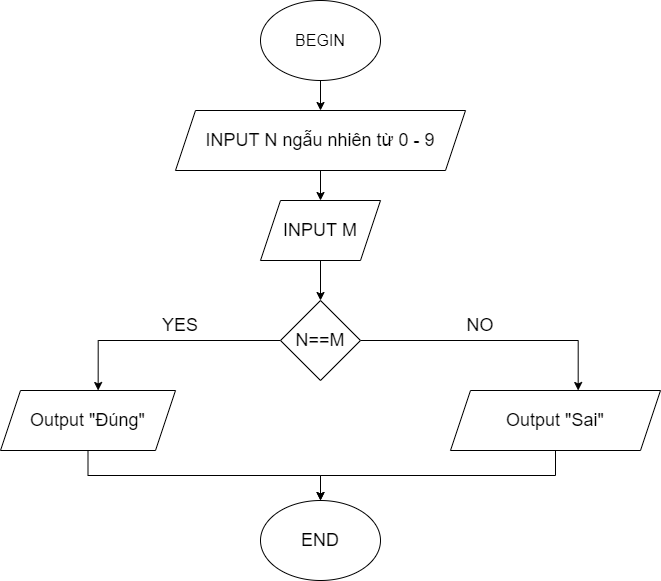

The diagram above was exported from draw.io. Its source (the exported page's mxGraphModel, read from the mxfile embedded in the PNG):
<mxGraphModel dx="1420" dy="777" grid="1" gridSize="10" guides="1" tooltips="1" connect="1" arrows="1" fold="1" page="1" pageScale="1" pageWidth="1169" pageHeight="827" background="none" math="0" shadow="0">
  <root>
    <mxCell id="0" />
    <mxCell id="1" parent="0" />
    <mxCell id="j4R-Roda7zsLirx0F1Rr-65" style="edgeStyle=orthogonalEdgeStyle;rounded=0;orthogonalLoop=1;jettySize=auto;html=1;exitX=0.5;exitY=1;exitDx=0;exitDy=0;entryX=0.5;entryY=0;entryDx=0;entryDy=0;fontSize=18;" edge="1" parent="1" source="j4R-Roda7zsLirx0F1Rr-55" target="j4R-Roda7zsLirx0F1Rr-56">
      <mxGeometry relative="1" as="geometry" />
    </mxCell>
    <mxCell id="j4R-Roda7zsLirx0F1Rr-55" value="&lt;font size=&quot;3&quot;&gt;BEGIN&lt;/font&gt;" style="ellipse;whiteSpace=wrap;html=1;" vertex="1" parent="1">
      <mxGeometry x="360" y="50" width="120" height="80" as="geometry" />
    </mxCell>
    <mxCell id="j4R-Roda7zsLirx0F1Rr-66" style="edgeStyle=orthogonalEdgeStyle;rounded=0;orthogonalLoop=1;jettySize=auto;html=1;exitX=0.5;exitY=1;exitDx=0;exitDy=0;entryX=0.5;entryY=0;entryDx=0;entryDy=0;fontSize=18;" edge="1" parent="1" source="j4R-Roda7zsLirx0F1Rr-56" target="j4R-Roda7zsLirx0F1Rr-57">
      <mxGeometry relative="1" as="geometry" />
    </mxCell>
    <mxCell id="j4R-Roda7zsLirx0F1Rr-56" value="INPUT N ngẫu nhiên từ 0 - 9" style="shape=parallelogram;perimeter=parallelogramPerimeter;whiteSpace=wrap;html=1;fixedSize=1;fontSize=18;" vertex="1" parent="1">
      <mxGeometry x="275" y="160" width="290" height="60" as="geometry" />
    </mxCell>
    <mxCell id="j4R-Roda7zsLirx0F1Rr-68" style="edgeStyle=orthogonalEdgeStyle;rounded=0;orthogonalLoop=1;jettySize=auto;html=1;exitX=0.5;exitY=1;exitDx=0;exitDy=0;fontSize=18;" edge="1" parent="1" source="j4R-Roda7zsLirx0F1Rr-57" target="j4R-Roda7zsLirx0F1Rr-58">
      <mxGeometry relative="1" as="geometry" />
    </mxCell>
    <mxCell id="j4R-Roda7zsLirx0F1Rr-57" value="INPUT M" style="shape=parallelogram;perimeter=parallelogramPerimeter;whiteSpace=wrap;html=1;fixedSize=1;fontSize=18;" vertex="1" parent="1">
      <mxGeometry x="360" y="250" width="120" height="60" as="geometry" />
    </mxCell>
    <mxCell id="j4R-Roda7zsLirx0F1Rr-63" style="edgeStyle=orthogonalEdgeStyle;rounded=0;orthogonalLoop=1;jettySize=auto;html=1;exitX=0;exitY=0.5;exitDx=0;exitDy=0;entryX=0.558;entryY=0;entryDx=0;entryDy=0;entryPerimeter=0;fontSize=18;" edge="1" parent="1" source="j4R-Roda7zsLirx0F1Rr-58" target="j4R-Roda7zsLirx0F1Rr-59">
      <mxGeometry relative="1" as="geometry" />
    </mxCell>
    <mxCell id="j4R-Roda7zsLirx0F1Rr-64" style="edgeStyle=orthogonalEdgeStyle;rounded=0;orthogonalLoop=1;jettySize=auto;html=1;exitX=1;exitY=0.5;exitDx=0;exitDy=0;entryX=0.608;entryY=0;entryDx=0;entryDy=0;entryPerimeter=0;fontSize=18;" edge="1" parent="1" source="j4R-Roda7zsLirx0F1Rr-58" target="j4R-Roda7zsLirx0F1Rr-60">
      <mxGeometry relative="1" as="geometry" />
    </mxCell>
    <mxCell id="j4R-Roda7zsLirx0F1Rr-58" value="N==M" style="rhombus;whiteSpace=wrap;html=1;fontSize=18;" vertex="1" parent="1">
      <mxGeometry x="380" y="350" width="80" height="80" as="geometry" />
    </mxCell>
    <mxCell id="j4R-Roda7zsLirx0F1Rr-70" style="edgeStyle=orthogonalEdgeStyle;rounded=0;orthogonalLoop=1;jettySize=auto;html=1;exitX=0.5;exitY=1;exitDx=0;exitDy=0;fontSize=18;" edge="1" parent="1" source="j4R-Roda7zsLirx0F1Rr-59" target="j4R-Roda7zsLirx0F1Rr-61">
      <mxGeometry relative="1" as="geometry" />
    </mxCell>
    <mxCell id="j4R-Roda7zsLirx0F1Rr-59" value="Output &quot;Đúng&quot;" style="shape=parallelogram;perimeter=parallelogramPerimeter;whiteSpace=wrap;html=1;fixedSize=1;fontSize=18;" vertex="1" parent="1">
      <mxGeometry x="100" y="440" width="175" height="60" as="geometry" />
    </mxCell>
    <mxCell id="j4R-Roda7zsLirx0F1Rr-71" style="edgeStyle=orthogonalEdgeStyle;rounded=0;orthogonalLoop=1;jettySize=auto;html=1;exitX=0.5;exitY=1;exitDx=0;exitDy=0;fontSize=18;" edge="1" parent="1" source="j4R-Roda7zsLirx0F1Rr-60">
      <mxGeometry relative="1" as="geometry">
        <mxPoint x="420" y="550" as="targetPoint" />
      </mxGeometry>
    </mxCell>
    <mxCell id="j4R-Roda7zsLirx0F1Rr-60" value="Output &quot;Sai&quot;" style="shape=parallelogram;perimeter=parallelogramPerimeter;whiteSpace=wrap;html=1;fixedSize=1;fontSize=18;" vertex="1" parent="1">
      <mxGeometry x="550" y="440" width="210" height="60" as="geometry" />
    </mxCell>
    <mxCell id="j4R-Roda7zsLirx0F1Rr-61" value="END" style="ellipse;whiteSpace=wrap;html=1;fontSize=18;" vertex="1" parent="1">
      <mxGeometry x="360" y="550" width="120" height="80" as="geometry" />
    </mxCell>
    <mxCell id="j4R-Roda7zsLirx0F1Rr-72" value="YES" style="text;html=1;strokeColor=none;fillColor=none;align=center;verticalAlign=middle;whiteSpace=wrap;rounded=0;fontSize=18;" vertex="1" parent="1">
      <mxGeometry x="250" y="360" width="60" height="30" as="geometry" />
    </mxCell>
    <mxCell id="j4R-Roda7zsLirx0F1Rr-74" value="NO" style="text;html=1;strokeColor=none;fillColor=none;align=center;verticalAlign=middle;whiteSpace=wrap;rounded=0;fontSize=18;" vertex="1" parent="1">
      <mxGeometry x="550" y="360" width="60" height="30" as="geometry" />
    </mxCell>
  </root>
</mxGraphModel>